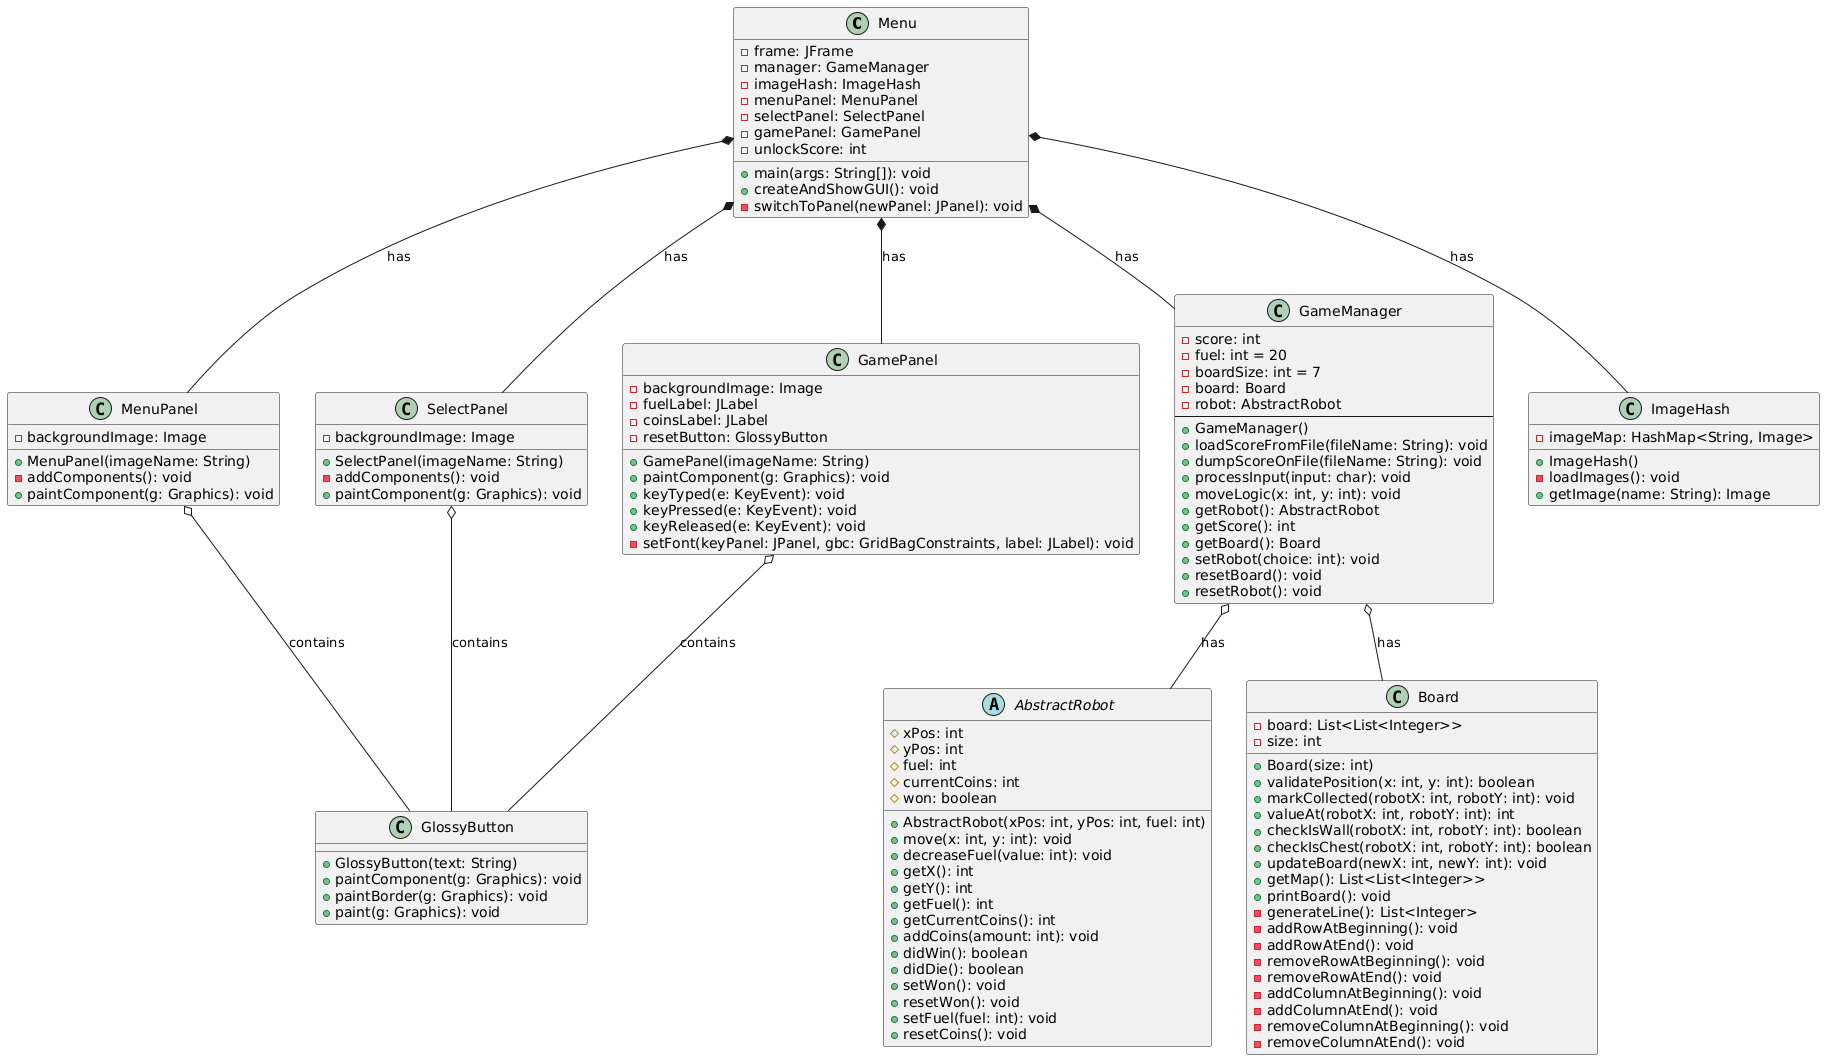

The diagram above was rendered by PlantUML. Its source (embedded in the PNG):
@startuml
class Menu {
    - frame: JFrame
    - manager: GameManager
    - imageHash: ImageHash
    - menuPanel: MenuPanel
    - selectPanel: SelectPanel
    - gamePanel: GamePanel
    - unlockScore: int
    + main(args: String[]): void
    + createAndShowGUI(): void
    - switchToPanel(newPanel: JPanel): void
}

class MenuPanel {
    - backgroundImage: Image
    + MenuPanel(imageName: String)
    - addComponents(): void
    + paintComponent(g: Graphics): void
}

class SelectPanel {
    - backgroundImage: Image
    + SelectPanel(imageName: String)
    - addComponents(): void
    + paintComponent(g: Graphics): void
}

class GamePanel {
    - backgroundImage: Image
    - fuelLabel: JLabel
    - coinsLabel: JLabel
    - resetButton: GlossyButton
    + GamePanel(imageName: String)
    + paintComponent(g: Graphics): void
    + keyTyped(e: KeyEvent): void
    + keyPressed(e: KeyEvent): void
    + keyReleased(e: KeyEvent): void
    - setFont(keyPanel: JPanel, gbc: GridBagConstraints, label: JLabel): void
}

class GlossyButton {
    + GlossyButton(text: String)
    + paintComponent(g: Graphics): void
    + paintBorder(g: Graphics): void
    + paint(g: Graphics): void
}

class GameManager {
        - score: int
        - fuel: int = 20
        - boardSize: int = 7
        - board: Board
        - robot: AbstractRobot
--
        + GameManager()
        + loadScoreFromFile(fileName: String): void
        + dumpScoreOnFile(fileName: String): void
        + processInput(input: char): void
        + moveLogic(x: int, y: int): void
        + getRobot(): AbstractRobot
        + getScore(): int
        + getBoard(): Board
        + setRobot(choice: int): void
        + resetBoard(): void
        + resetRobot(): void
}

class ImageHash {
        - imageMap: HashMap<String, Image>
        + ImageHash()
        - loadImages(): void
        + getImage(name: String): Image
}

abstract class AbstractRobot{
        # xPos: int
        # yPos: int
        # fuel: int
        # currentCoins: int
        # won: boolean
        + AbstractRobot(xPos: int, yPos: int, fuel: int)
        + move(x: int, y: int): void
        + decreaseFuel(value: int): void
        + getX(): int
        + getY(): int
        + getFuel(): int
        + getCurrentCoins(): int
        + addCoins(amount: int): void
        + didWin(): boolean
        + didDie(): boolean
        + setWon(): void
        + resetWon(): void
        + setFuel(fuel: int): void
        + resetCoins(): void
}

class Board {
        - board: List<List<Integer>>
        - size: int
        + Board(size: int)
        + validatePosition(x: int, y: int): boolean
        + markCollected(robotX: int, robotY: int): void
        + valueAt(robotX: int, robotY: int): int
        + checkIsWall(robotX: int, robotY: int): boolean
        + checkIsChest(robotX: int, robotY: int): boolean
        + updateBoard(newX: int, newY: int): void
        + getMap(): List<List<Integer>>
        + printBoard(): void
        - generateLine(): List<Integer>
        - addRowAtBeginning(): void
        - addRowAtEnd(): void
        - removeRowAtBeginning(): void
        - removeRowAtEnd(): void
        - addColumnAtBeginning(): void
        - addColumnAtEnd(): void
        - removeColumnAtBeginning(): void
        - removeColumnAtEnd(): void
}



Menu *-- GameManager : has
Menu *-- ImageHash : has
Menu *-- MenuPanel : has
Menu *-- SelectPanel : has
Menu *-- GamePanel : has

MenuPanel o-- GlossyButton : contains
SelectPanel o-- GlossyButton : contains
GamePanel o-- GlossyButton : contains

GameManager o-- Board : has
GameManager o-- AbstractRobot : has
@enduml